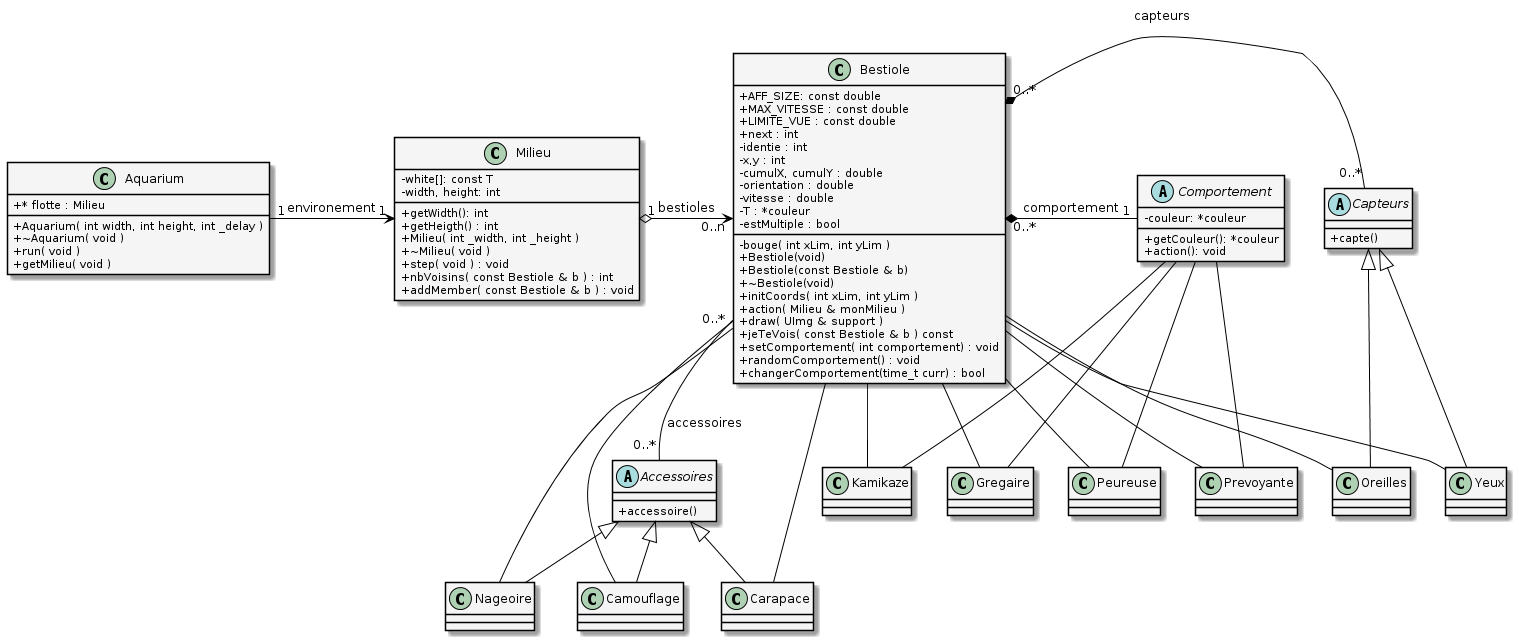

The diagram above was rendered by PlantUML. Its source (embedded in the PNG):
@startuml
skinparam classAttributeIconSize 0
skinparam class {
BackgroundColor Whitesmoke
ArrowColor Black
BorderColor Black
}

class Bestiole{
	+ AFF_SIZE: const double
    + MAX_VITESSE : const double
    + LIMITE_VUE : const double
    + next : int
    - identie : int
    - x,y : int
    - cumulX, cumulY : double
    - orientation : double
    - vitesse : double
    - T : *couleur 
    - estMultiple : bool
    - bouge( int xLim, int yLim )
    + Bestiole(void)
    + Bestiole(const Bestiole & b)
    + ~Bestiole(void)
    + initCoords( int xLim, int yLim )
    + action( Milieu & monMilieu )
    + draw( UImg & support )
    + jeTeVois( const Bestiole & b ) const
    + setComportement( int comportement) : void
    + randomComportement() : void
    + changerComportement(time_t curr) : bool
}
class Milieu{
	- white[]: const T
    - width, height: int
    /'- listBestioles : vector<Bestiole>'/
    + getWidth(): int
    + getHeigth() : int
    + Milieu( int _width, int _height )
    + ~Milieu( void ) 
    + step( void ) : void
    + nbVoisins( const Bestiole & b ) : int
    + addMember( const Bestiole & b ) : void
}

 class Aquarium{
    + Aquarium( int width, int height, int _delay )
    + ~Aquarium( void )
    + run( void )
    + getMilieu( void )  
    + * flotte : Milieu 
}

abstract class Comportement{
    - couleur: *couleur
    + getCouleur(): *couleur
    + action(): void
}
class Kamikaze{
 
}
class Gregaire{
    
}
class Peureuse{
  
}
class Prevoyante{
    
}

abstract class Accessoires{
    + accessoire()
}
abstract class Capteurs{
    + capte()

}
/'*********************'/
/' DEFINITION DES LIENS'/
/'*********************'/
/'Definition liens Milieu '/
Milieu "1" <-l- "1" Aquarium : environement
Milieu "1" o-r-> "0..n" Bestiole : bestioles

/'Definition liens comportement'/
Kamikaze -u- Comportement
Peureuse -u- Comportement
Gregaire -u- Comportement
Prevoyante -u- Comportement

/' Definition liens capteurs '/
Yeux -u-|> Capteurs
Oreilles -u-|> Capteurs

/' Definition liens Accessoires '/
Nageoire -u-|> Accessoires
Camouflage -u-|> Accessoires
Carapace -u-|> Accessoires

/' Definition liens vers bestioles '/
Accessoires "0..*" -u- "0..*" Bestiole : accessoires
Comportement "1"-u* "0..*" Bestiole : comportement
Capteurs "0..*"-u*  "0..*" Bestiole : capteurs

/' Lien entre les types  '/
Kamikaze -- Bestiole
Gregaire -- Bestiole
Peureuse -- Bestiole
Prevoyante -- Bestiole

Nageoire -- Bestiole
Carapace -- Bestiole
Camouflage -- Bestiole 

Yeux -- Bestiole
Oreilles -- Bestiole
@enduml